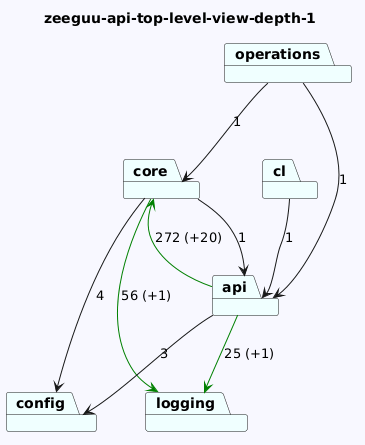

The diagram above was rendered by PlantUML. Its source (embedded in the PNG):
@startuml
skinparam backgroundColor GhostWhite
title zeeguu-api-top-level-view-depth-1
package "core" #Azure
package "config" #Azure
package "cl" #Azure
package "operations" #Azure
package "api" #Azure
package "logging" #Azure
"core"-->"logging" #Green : 56 (+1)
"core"-->"api"  : 1
"core"-->"config"  : 4

"cl"-->"api"  : 1
"operations"-->"api"  : 1
"operations"-->"core"  : 1
"api"-->"logging" #Green : 25 (+1)
"api"-->"config"  : 3
"api"-->"core" #Green : 272 (+20)
@enduml